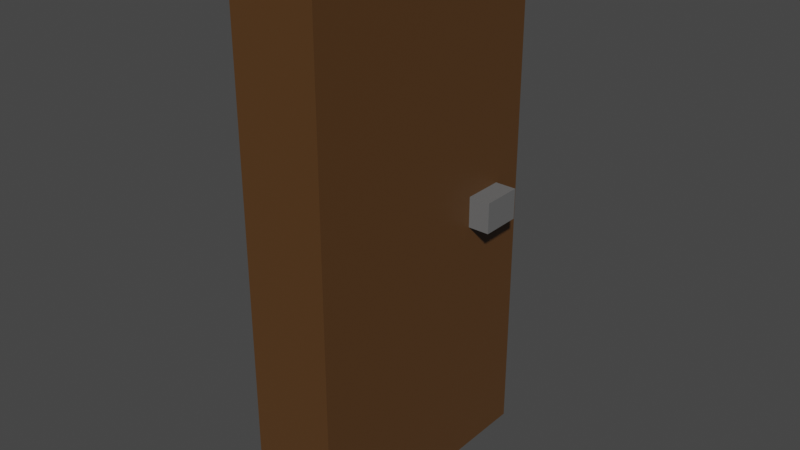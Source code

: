 # Source: WoodenDoor.blend  (saved by Blender 3.2.14; exported with 4.5.12 LTS)
import bpy
from mathutils import Matrix  # noqa: F401  (used for matrix-valued properties, if any)

bpy.ops.wm.read_factory_settings(use_empty=True)
scene = bpy.context.scene
scene.name = 'Scene'

# ---- collections
col_collection = bpy.data.collections.new('Collection'); scene.collection.children.link(col_collection)

# ---- materials (node trees are filled in below, after node groups)
mat_doorwood = bpy.data.materials.new('DoorWood')
mat_doorwood.alpha_threshold = 0.0
mat_doorwood.use_transparent_shadow = False
mat_doorwood.line_color = (0.0, 0.0, 0.0, 1.0)
mat_doormetal = bpy.data.materials.new('DoorMetal')
mat_doormetal.use_transparent_shadow = False

# ---- material node trees
mat_doorwood.use_nodes = True; mat_doorwood.node_tree.nodes.clear()
_N = mat_doorwood.node_tree.nodes; _L = mat_doorwood.node_tree.links
n0 = _N.new('ShaderNodeOutputMaterial'); n0.name = 'Material Output'; n0.location = (300, 300)
n1 = _N.new('ShaderNodeBsdfPrincipled'); n1.name = 'Principled BSDF'; n1.location = (10, 300)
n1.distribution = 'GGX'
n1.subsurface_method = 'RANDOM_WALK_SKIN'
n1.inputs[0].default_value = (0.09463, 0.04302, 0.01354, 1.0)
n1.inputs[2].default_value = 0.4
n1.inputs[3].default_value = 1.45
n1.inputs[27].default_value = (0.0, 0.0, 0.0, 1.0)
n1.inputs[28].default_value = 1.0
_L.new(n1.outputs[0], n0.inputs[0])
n0.is_active_output = True
mat_doormetal.use_nodes = True; mat_doormetal.node_tree.nodes.clear()
_N = mat_doormetal.node_tree.nodes; _L = mat_doormetal.node_tree.links
n0 = _N.new('ShaderNodeBsdfPrincipled'); n0.name = 'Principled BSDF'; n0.location = (10, 300)
n0.distribution = 'GGX'
n0.subsurface_method = 'RANDOM_WALK_SKIN'
n0.inputs[0].default_value = (0.1376, 0.1376, 0.1376, 1.0)
n0.inputs[3].default_value = 1.45
n0.inputs[27].default_value = (0.0, 0.0, 0.0, 1.0)
n0.inputs[28].default_value = 1.0
n1 = _N.new('ShaderNodeOutputMaterial'); n1.name = 'Material Output'; n1.location = (300, 300)
_L.new(n0.outputs[0], n1.inputs[0])
n1.is_active_output = True

# ---- world
world_world = bpy.data.worlds.new('World'); scene.world = world_world
world_world.use_nodes = True; world_world.node_tree.nodes.clear()
_N = world_world.node_tree.nodes; _L = world_world.node_tree.links
n0 = _N.new('ShaderNodeOutputWorld'); n0.name = 'World Output'; n0.location = (300, 300)
n1 = _N.new('ShaderNodeBackground'); n1.name = 'Background'; n1.location = (10, 300)
n1.inputs[0].default_value = (0.05088, 0.05088, 0.05088, 1.0)
_L.new(n1.outputs[0], n0.inputs[0])
n0.is_active_output = True
world_world.color = (0.05088, 0.05088, 0.05088)
world_world.use_sun_shadow = False
world_world.sun_shadow_jitter_overblur = 0.0

# ---- meshes
me_cube = bpy.data.meshes.new('Cube')
me_cube.from_pydata([(0.32, 0.7523, 1.115), (0.32, 0.7523, 0.8848), (0.32, 0.4477, 1.115), (0.32, 0.4477, 0.8848), (-0.32, 1.0, 3.0), (-0.32, 1.0, -1.0), (-0.32, -1.0, 3.0), (-0.32, -1.0, -1.0), (0.32, 1.0, 3.0), (0.32, 1.0, -1.0), (0.32, -1.0, 3.0), (0.32, -1.0, -1.0), (0.4799, 0.7523, 1.115), (0.4799, 0.7523, 0.8848), (0.4799, 0.4477, 1.115), (0.4799, 0.4477, 0.8848)], [], [(8, 4, 6, 10), (11, 10, 6, 7), (7, 6, 4, 5), (5, 9, 11, 7), (3, 1, 13, 15), (5, 4, 8, 9), (1, 3, 11, 9, 8, 10, 2, 0), (3, 2, 10, 11), (13, 12, 14, 15), (2, 3, 15, 14), (0, 2, 14, 12), (1, 0, 12, 13)])
me_cube.polygons.foreach_set('material_index', [0, 0, 0, 0, 1, 0, 0, 0, 1, 1, 1, 1])
_uv = me_cube.uv_layers.new(name='UVMap')
_uv.uv.foreach_set('vector', [0.625, 0.5, 0.875, 0.5, 0.875, 0.75, 0.625, 0.75, 0.375, 0.75, 0.625, 0.75, 0.625, 1.0, 0.375, 1.0, 0.375, 0.0, 0.625, 0.0, 0.625, 0.25, 0.375, 0.25, 0.125, 0.5, 0.375, 0.5, 0.375, 0.75, 0.125, 0.75, 0.428, 0.644, 0.428, 0.606, 0.428, 0.606, 0.428, 0.644, 0.375, 0.25, 0.625, 0.25, 0.625, 0.5, 0.375, 0.5, 0.428, 0.606, 0.428, 0.644, 0.375, 0.75, 0.375, 0.5, 0.625, 0.5, 0.625, 0.75, 0.572, 0.644, 0.572, 0.606, 0.428, 0.644, 0.572, 0.644, 0.625, 0.75, 0.375, 0.75, 0.428, 0.606, 0.572, 0.606, 0.572, 0.644, 0.428, 0.644, 0.572, 0.644, 0.428, 0.644, 0.428, 0.644, 0.572, 0.644, 0.572, 0.606, 0.572, 0.644, 0.572, 0.644, 0.572, 0.606, 0.428, 0.606, 0.572, 0.606, 0.572, 0.606, 0.428, 0.606])
me_cube.materials.append(mat_doorwood)
me_cube.materials.append(mat_doormetal)
me_cube.use_mirror_vertex_groups = False
me_cube.update()

# ---- objects
ob_cube = bpy.data.objects.new('Cube', me_cube)

# ---- transforms, parenting, visibility, modifiers, constraints
ob_cube.location = (0.0, 0.0, 1.0)
ob_cube.lock_rotations_4d = False
ob_cube.empty_display_type = 'ARROWS'
ob_cube.lineart.crease_threshold = 0.0

# ---- collection membership
col_collection.objects.link(ob_cube)

# ---- scene / render settings (as saved in the file)
scene.frame_start = 1; scene.frame_end = 250; scene.frame_set(1)
scene.render.engine = 'BLENDER_EEVEE_NEXT'
scene.cycles.sampling_pattern = 'TABULATED_SOBOL'
scene.cycles.use_light_tree = False
scene.view_settings.view_transform = 'Filmic'
bpy.context.view_layer.update()

# ---- added for rendering (the .blend has no active camera and no usable light): camera, sun
cam_auto = bpy.data.cameras.new('AutoCamera')
cam_auto.lens = 50.0
cam_auto.sensor_width = 36.0
cam_auto.clip_end = 1000.0
ob_auto_camera = bpy.data.objects.new('AutoCamera', cam_auto)
scene.collection.objects.link(ob_auto_camera)
ob_auto_camera.location = (4.28337, -5.04408, 5.36272)
ob_auto_camera.rotation_euler = (1.09748, -7.21219e-08, 0.694738)
scene.camera = ob_auto_camera
light_auto_sun = bpy.data.lights.new('AutoSun', 'SUN')
light_auto_sun.energy = 3.0
light_auto_sun.angle = 0.0523599
ob_auto_sun = bpy.data.objects.new('AutoSun', light_auto_sun)
scene.collection.objects.link(ob_auto_sun)
ob_auto_sun.rotation_euler = (0.872665, 0.174533, 0.523599)
bpy.context.view_layer.update()

